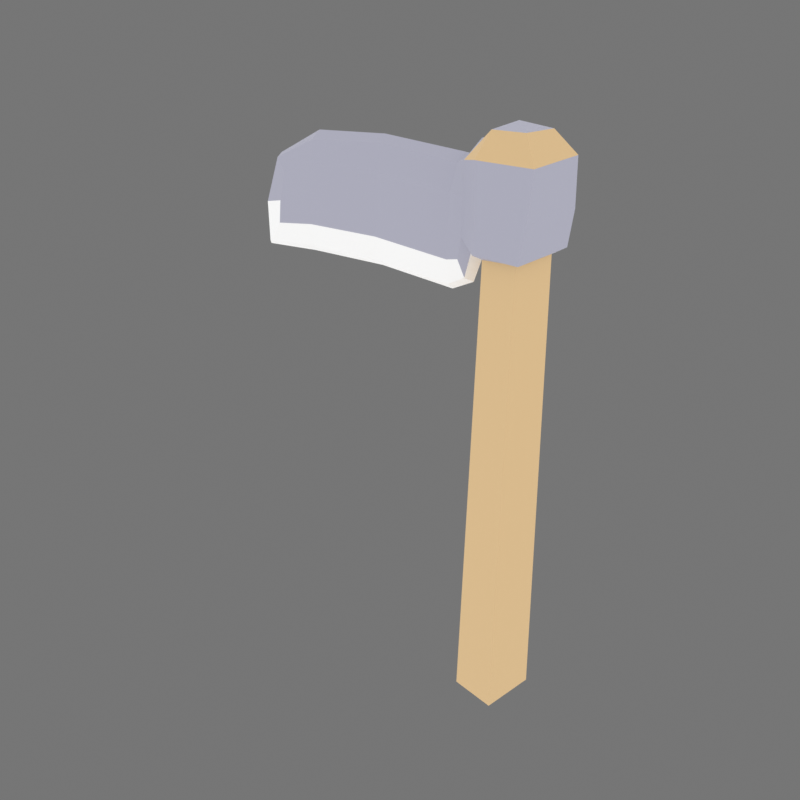 # Source: hoe.blend  (saved by Blender 5.2.45; exported with 4.5.12 LTS)
import bpy
from mathutils import Matrix  # noqa: F401  (used for matrix-valued properties, if any)

bpy.ops.wm.read_factory_settings(use_empty=True)
scene = bpy.context.scene
scene.name = 'Scene'

# ---- collections
col_collection = bpy.data.collections.new('Collection'); scene.collection.children.link(col_collection)

# ---- materials (node trees are filled in below, after node groups)
mat_wood_002 = bpy.data.materials.new('wood.002')
mat_wood_002.diffuse_color = (0.6795, 0.4735, 0.2423, 1.0)
mat_wood_002.roughness = 0.8
mat_metal_002 = bpy.data.materials.new('metal.002')
mat_metal_002.diffuse_color = (0.3864, 0.3864, 0.4735, 1.0)
mat_metal_002.roughness = 0.65
mat_edge_002 = bpy.data.materials.new('edge.002')
mat_edge_002.diffuse_color = (0.9301, 0.9301, 0.9301, 1.0)
mat_edge_002.roughness = 0.45

# ---- material node trees
mat_wood_002.use_nodes = True; mat_wood_002.node_tree.nodes.clear()
_N = mat_wood_002.node_tree.nodes; _L = mat_wood_002.node_tree.links
n0 = _N.new('ShaderNodeBsdfPrincipled'); n0.name = 'Principled BSDF'; n0.location = (-200, 100)
n0.inputs[0].default_value = (0.6795, 0.4735, 0.2423, 1.0)
n0.inputs[2].default_value = 0.8
n0.inputs[10].default_value = 0.005
n1 = _N.new('ShaderNodeOutputMaterial'); n1.name = 'Material Output'; n1.location = (200, 100)
n2 = _N.new('ShaderNodeNormalMap'); n2.name = 'Normal Map'; n2.location = (-600, -600)
n2.label = 'Normal/Map'
n2.width = 160
n2.inputs[0].default_value = 0.0
_L.new(n0.outputs[0], n1.inputs[0])
_L.new(n2.outputs[0], n0.inputs[5])
n1.is_active_output = True
mat_metal_002.use_nodes = True; mat_metal_002.node_tree.nodes.clear()
_N = mat_metal_002.node_tree.nodes; _L = mat_metal_002.node_tree.links
n0 = _N.new('ShaderNodeBsdfPrincipled'); n0.name = 'Principled BSDF'; n0.location = (-200, 100)
n0.inputs[0].default_value = (0.3864, 0.3864, 0.4735, 1.0)
n0.inputs[2].default_value = 0.65
n0.inputs[10].default_value = 0.005
n1 = _N.new('ShaderNodeOutputMaterial'); n1.name = 'Material Output'; n1.location = (200, 100)
n2 = _N.new('ShaderNodeNormalMap'); n2.name = 'Normal Map'; n2.location = (-600, -600)
n2.label = 'Normal/Map'
n2.width = 160
n2.inputs[0].default_value = 0.0
_L.new(n0.outputs[0], n1.inputs[0])
_L.new(n2.outputs[0], n0.inputs[5])
n1.is_active_output = True
mat_edge_002.use_nodes = True; mat_edge_002.node_tree.nodes.clear()
_N = mat_edge_002.node_tree.nodes; _L = mat_edge_002.node_tree.links
n0 = _N.new('ShaderNodeBsdfPrincipled'); n0.name = 'Principled BSDF'; n0.location = (-200, 100)
n0.inputs[0].default_value = (0.9301, 0.9301, 0.9301, 1.0)
n0.inputs[2].default_value = 0.45
n0.inputs[10].default_value = 0.005
n1 = _N.new('ShaderNodeOutputMaterial'); n1.name = 'Material Output'; n1.location = (200, 100)
n2 = _N.new('ShaderNodeNormalMap'); n2.name = 'Normal Map'; n2.location = (-600, -600)
n2.label = 'Normal/Map'
n2.width = 160
n2.inputs[0].default_value = 0.0
_L.new(n0.outputs[0], n1.inputs[0])
_L.new(n2.outputs[0], n0.inputs[5])
n1.is_active_output = True

# ---- world
world_w2 = bpy.data.worlds.new('W2'); scene.world = world_w2
world_w2.use_nodes = True; world_w2.node_tree.nodes.clear()
_N = world_w2.node_tree.nodes; _L = world_w2.node_tree.links
n0 = _N.new('ShaderNodeBackground'); n0.name = 'Background'; n0.location = (0, 0)
n0.inputs[0].default_value = (1.0, 1.0, 1.0, 1.0)
n1 = _N.new('ShaderNodeBackground'); n1.name = 'Background.001'; n1.location = (0, 0)
n1.inputs[0].default_value = (0.18, 0.18, 0.18, 1.0)
n2 = _N.new('ShaderNodeLightPath'); n2.name = 'Light Path'; n2.location = (0, 0)
n3 = _N.new('ShaderNodeMixShader'); n3.name = 'Mix Shader'; n3.location = (0, 0)
n4 = _N.new('ShaderNodeOutputWorld'); n4.name = 'World Output'; n4.location = (0, 0)
_L.new(n2.outputs[0], n3.inputs[0])
_L.new(n0.outputs[0], n3.inputs[1])
_L.new(n1.outputs[0], n3.inputs[2])
_L.new(n3.outputs[0], n4.inputs[0])
n4.is_active_output = True

# ---- meshes
me_hoe = bpy.data.meshes.new('hoe')
me_hoe.from_pydata([(0.02192, 0.01362, 0.2895), (0.02181, 0.01445, 0.2662), (0.01977, -0.01624, 0.2893), (-0.00905, 0.0214, 0.2893), (0.01326, 0.007414, 0.3004), (0.0107, -0.009405, 0.3012), (-0.006224, 0.01038, 0.3004), (-0.008966, -0.005893, 0.299), (-0.01627, 0.005423, 0.293), (-0.01942, 0.002185, 0.2924), (-0.01705, 0.01073, 0.2849), (-0.01773, -0.00244, 0.2911), (-0.023, -0.00566, 0.2837), (-0.02656, 0.004134, 0.2841), (-0.01109, -0.01469, 0.2875), (-0.02257, -0.006463, 0.267), (-0.02983, -0.00168, 0.2805), (-0.03061, -0.005195, 0.268), (-0.07334, -0.001152, 0.2819), (-0.02976, 0.004017, 0.2843), (-0.03181, 0.009733, 0.2812), (-0.07485, 0.002927, 0.2854), (-0.1155, 0.001543, 0.2813), (-0.07526, 0.00714, 0.2817), (-0.1159, 0.005756, 0.2777), (-0.07634, 0.01042, 0.2685), (-0.1168, 0.008486, 0.2667), (-0.07755, 0.01112, 0.2523), (-0.03284, 0.009886, 0.2672), (-0.02321, 0.01024, 0.2665), (-0.03404, 0.01059, 0.251), (-0.03524, 0.01129, 0.2348), (-0.0246, 0.01148, 0.2481), (-0.01812, 0.008594, 0.2469), (-0.02865, 0.01097, 0.2366), (-0.02429, 0.008103, 0.2284), (-0.02278, 0.004025, 0.2249), (-0.03603, 0.007771, 0.2223), (-0.03452, 0.003692, 0.2188), (-0.07954, 0.008299, 0.2236), (-0.1216, 0.007873, 0.2222), (-0.07803, 0.004221, 0.2201), (-0.07712, 0.01031, 0.2356), (-0.1192, 0.009884, 0.2343), (-0.1182, 0.009731, 0.2483), (-0.1404, 0.008656, 0.231), (-0.1508, 0.00479, 0.2191), (-0.1395, 0.009047, 0.2428), (-0.1351, 0.008465, 0.2587), (-0.1493, 0.006121, 0.2405), (-0.1523, -0.000239, 0.2392), (-0.1393, 0.005091, 0.2653), (-0.1407, -0.0001959, 0.2665), (-0.139, -0.00482, 0.2652), (-0.1329, -0.006616, 0.2595), (-0.1489, -0.00379, 0.2404), (-0.1155, -0.004155, 0.2775), (-0.1145, -0.006596, 0.2674), (-0.07412, -0.004666, 0.2693), (-0.1158, -0.005897, 0.2512), (-0.07533, -0.003967, 0.2531), (-0.117, -0.005197, 0.2351), (-0.1373, -0.006034, 0.2436), (-0.1381, -0.006426, 0.2318), (-0.1488, -0.003502, 0.2193), (-0.1525, 0.0005948, 0.2159), (-0.1197, -0.00042, 0.2224), (-0.1217, 0.002175, 0.2185), (-0.07761, 7.468e-06, 0.2237), (-0.07653, -0.003268, 0.2369), (-0.0341, -0.0005212, 0.2224), (-0.02394, -0.001808, 0.2283), (-0.03302, -0.003796, 0.2356), (-0.02643, -0.004108, 0.2373), (-0.03182, -0.004496, 0.2518), (-0.02395, -0.005219, 0.2486), (-0.01095, -0.01412, 0.2453), (-0.01772, -0.004439, 0.2459), (-0.009792, -0.008284, 0.242), (-0.0148, 0.002467, 0.2451), (-0.005712, 0.01328, 0.2423), (-0.008853, 0.01886, 0.2463), (0.01576, 0.007715, 0.2462), (-0.01027, 0.01635, 0.003562), (0.01605, 0.009404, 0.006744), (-0.01605, -0.009404, 0.0), (0.01027, -0.01635, 0.003183), (0.01168, -0.01384, 0.2459), (0.01513, -0.0174, 0.2471), (0.02067, 0.01203, 0.2492), (0.01808, -0.01702, 0.2658), (-0.009567, -0.01536, 0.2637), (-0.007528, 0.02073, 0.2655), (-0.0168, 0.01047, 0.266), (-0.02382, 0.01159, 0.281)], [], [(92, 3, 0, 1), (1, 0, 2, 90), (0, 4, 5, 2), (3, 6, 4, 0), (6, 7, 5, 4), (11, 7, 6, 8), (3, 10, 8, 6), (8, 9, 11), (13, 9, 8, 10), (12, 14, 7, 11), (12, 11, 9, 13), (13, 19, 16, 12), (15, 91, 14, 12), (17, 15, 12, 16), (17, 16, 18, 58), (21, 18, 16, 19), (23, 21, 19, 20), (20, 19, 13, 94), (22, 56, 18, 21), (24, 22, 21, 23), (26, 24, 23, 25), (25, 23, 20, 28), (27, 44, 26, 25), (30, 27, 25, 28), (32, 30, 28, 29), (29, 28, 20, 94), (31, 42, 27, 30), (34, 31, 30, 32), (35, 34, 32, 33), (33, 32, 29, 93), (37, 31, 34, 35), (38, 37, 35, 36), (36, 35, 33, 79), (39, 42, 31, 37), (41, 39, 37, 38), (40, 43, 42, 39), (67, 40, 39, 41), (42, 43, 44, 27), (43, 45, 47, 44), (46, 45, 43, 40), (45, 46, 49, 47), (44, 47, 48, 26), (47, 49, 51, 48), (46, 65, 50, 49), (49, 50, 52, 51), (51, 52, 22, 24), (48, 51, 24, 26), (50, 55, 53, 52), (52, 53, 56, 22), (53, 54, 57, 56), (55, 62, 54, 53), (58, 18, 56, 57), (59, 60, 58, 57), (62, 59, 57, 54), (61, 69, 60, 59), (63, 61, 59, 62), (64, 63, 62, 55), (66, 61, 63, 64), (64, 65, 67, 66), (65, 64, 55, 50), (66, 67, 41, 68), (68, 69, 61, 66), (38, 70, 68, 41), (70, 72, 69, 68), (70, 38, 36, 71), (71, 73, 72, 70), (72, 73, 75, 74), (69, 72, 74, 60), (74, 75, 15, 17), (60, 74, 17, 58), (73, 71, 77, 75), (75, 76, 91, 15), (77, 78, 76, 75), (79, 80, 78, 77), (71, 36, 79, 77), (80, 79, 33, 81), (80, 81, 89, 82), (83, 80, 82, 84), (85, 78, 80, 83), (83, 84, 86, 85), (86, 87, 78, 85), (84, 82, 87, 86), (76, 78, 87, 88), (82, 89, 88, 87), (89, 1, 90, 88), (88, 90, 91, 76), (90, 2, 14, 91), (81, 92, 1, 89), (81, 33, 93, 92), (92, 93, 10, 3), (93, 29, 94, 10), (65, 46, 40, 67), (10, 94, 13), (2, 5, 7, 14)])
me_hoe.polygons.foreach_set('material_index', [1, 1, 0, 0, 1, 1, 1, 1, 1, 0, 1, 1, 1, 1, 1, 1, 1, 1, 1, 1, 1, 1, 1, 1, 1, 1, 1, 1, 1, 1, 2, 2, 2, 2, 2, 2, 2, 1, 2, 2, 2, 1, 1, 1, 1, 1, 1, 1, 1, 1, 1, 1, 1, 1, 1, 1, 2, 2, 2, 2, 2, 2, 2, 2, 2, 2, 1, 1, 1, 1, 1, 1, 1, 1, 2, 1, 1, 0, 0, 0, 0, 0, 1, 1, 1, 1, 1, 1, 1, 1, 1, 2, 1, 0])
_uv = me_hoe.uv_layers.new(name='UVMap')
_uv.uv.foreach_set('vector', [0.5567, 0.921, 0.5585, 0.9539, 0.5145, 0.9537, 0.5152, 0.9215, 0.3399, 0.9126, 0.3385, 0.9448, 0.2975, 0.9444, 0.2969, 0.9118, 0.3385, 0.9448, 0.3307, 0.9602, 0.3078, 0.9612, 0.2975, 0.9444, 0.5585, 0.9539, 0.5522, 0.9695, 0.5249, 0.9691, 0.5145, 0.9537, 0.6942, 0.9337, 0.7171, 0.9333, 0.7176, 0.9608, 0.6942, 0.9609, 0.7151, 0.9212, 0.7171, 0.9333, 0.6942, 0.9337, 0.7039, 0.9214, 0.969, 0.3287, 0.9514, 0.3288, 0.9491, 0.3157, 0.9615, 0.3085, 0.7039, 0.9214, 0.709, 0.9178, 0.7151, 0.9212, 0.9404, 0.3266, 0.944, 0.3147, 0.9491, 0.3157, 0.9514, 0.3288, 0.7215, 0.9151, 0.7309, 0.933, 0.7171, 0.9333, 0.7151, 0.9212, 0.9287, 0.3218, 0.9378, 0.3139, 0.944, 0.3147, 0.9404, 0.3266, 0.01328, 0.9006, 0.01338, 0.8961, 0.02172, 0.8961, 0.02687, 0.9053, 0.0717, 0.6548, 0.07976, 0.6731, 0.04702, 0.6774, 0.04891, 0.6586, 0.06818, 0.644, 0.0717, 0.6548, 0.04891, 0.6586, 0.0513, 0.6478, 0.06818, 0.644, 0.0513, 0.6478, 0.03761, 0.5896, 0.05448, 0.5858, 0.01429, 0.8336, 0.02037, 0.8358, 0.02172, 0.8961, 0.01338, 0.8961, 0.008932, 0.8333, 0.01429, 0.8336, 0.01338, 0.8961, 0.005876, 0.8935, 0.005876, 0.8935, 0.01338, 0.8961, 0.01328, 0.9006, 0.003429, 0.9046, 0.01629, 0.7776, 0.02463, 0.7777, 0.02037, 0.8358, 0.01429, 0.8336, 0.01094, 0.7773, 0.01629, 0.7776, 0.01429, 0.8336, 0.008932, 0.8333, 0.8979, 0.2698, 0.9132, 0.2715, 0.9189, 0.3268, 0.9006, 0.3248, 0.9006, 0.3248, 0.9189, 0.3268, 0.9183, 0.3858, 0.8989, 0.3845, 0.8782, 0.3231, 0.8724, 0.2678, 0.8979, 0.2698, 0.9006, 0.3248, 0.8765, 0.3828, 0.8782, 0.3231, 0.9006, 0.3248, 0.8989, 0.3845, 0.8725, 0.3956, 0.8765, 0.3828, 0.8989, 0.3845, 0.898, 0.3976, 0.898, 0.3976, 0.8989, 0.3845, 0.9183, 0.3858, 0.9181, 0.3964, 0.8541, 0.3811, 0.8551, 0.324, 0.8782, 0.3231, 0.8765, 0.3828, 0.8565, 0.3902, 0.8541, 0.3811, 0.8765, 0.3828, 0.8725, 0.3956, 0.8453, 0.3968, 0.8565, 0.3902, 0.8725, 0.3956, 0.8709, 0.405, 0.8709, 0.405, 0.8725, 0.3956, 0.898, 0.3976, 0.8974, 0.4063, 0.8367, 0.3808, 0.8541, 0.3811, 0.8565, 0.3902, 0.8453, 0.3968, 0.832, 0.3838, 0.8367, 0.3808, 0.8453, 0.3968, 0.8406, 0.3997, 0.9365, 0.1884, 0.9426, 0.1929, 0.9443, 0.2181, 0.9354, 0.2161, 0.8384, 0.3211, 0.8551, 0.324, 0.8541, 0.3811, 0.8367, 0.3808, 0.1644, 0.5647, 0.1699, 0.5643, 0.1686, 0.6209, 0.1631, 0.6212, 0.8363, 0.2636, 0.853, 0.2665, 0.8551, 0.324, 0.8384, 0.3211, 0.1623, 0.5066, 0.17, 0.5085, 0.1699, 0.5643, 0.1644, 0.5647, 0.8551, 0.324, 0.853, 0.2665, 0.8724, 0.2678, 0.8782, 0.3231, 0.853, 0.2665, 0.8484, 0.2377, 0.8647, 0.2387, 0.8724, 0.2678, 0.832, 0.2243, 0.8484, 0.2377, 0.853, 0.2665, 0.8363, 0.2636, 0.8484, 0.2377, 0.832, 0.2243, 0.8615, 0.226, 0.8647, 0.2387, 0.8724, 0.2678, 0.8647, 0.2387, 0.8868, 0.2448, 0.8979, 0.2698, 0.8647, 0.2387, 0.8615, 0.226, 0.896, 0.2396, 0.8868, 0.2448, 0.137, 0.8397, 0.1431, 0.835, 0.1448, 0.8672, 0.1354, 0.8694, 0.1354, 0.8694, 0.1448, 0.8672, 0.143, 0.9062, 0.1354, 0.9048, 0.01319, 0.7454, 0.02032, 0.7435, 0.01629, 0.7776, 0.01094, 0.7773, 0.8868, 0.2448, 0.896, 0.2396, 0.9132, 0.2715, 0.8979, 0.2698, 0.1448, 0.8672, 0.1489, 0.8692, 0.1489, 0.9045, 0.143, 0.9062, 0.02032, 0.7435, 0.02687, 0.7458, 0.02463, 0.7777, 0.01629, 0.7776, 0.0424, 0.4975, 0.05176, 0.5045, 0.04602, 0.5313, 0.03203, 0.5323, 0.07336, 0.4772, 0.07221, 0.4941, 0.05176, 0.5045, 0.0424, 0.4975, 0.05448, 0.5858, 0.03761, 0.5896, 0.03203, 0.5323, 0.04602, 0.5313, 0.06766, 0.5252, 0.07613, 0.5796, 0.05448, 0.5858, 0.04602, 0.5313, 0.07221, 0.4941, 0.06766, 0.5252, 0.04602, 0.5313, 0.05176, 0.5045, 0.08931, 0.519, 0.09778, 0.5735, 0.07613, 0.5796, 0.06766, 0.5252, 0.08799, 0.4899, 0.08931, 0.519, 0.06766, 0.5252, 0.07221, 0.4941, 0.102, 0.4715, 0.08799, 0.4899, 0.07221, 0.4941, 0.07336, 0.4772, 0.1058, 0.511, 0.08931, 0.519, 0.08799, 0.4899, 0.102, 0.4715, 0.1548, 0.4711, 0.1607, 0.465, 0.1623, 0.5066, 0.1585, 0.5108, 0.1056, 0.465, 0.102, 0.4715, 0.07336, 0.4772, 0.07401, 0.4716, 0.1058, 0.511, 0.1105, 0.5068, 0.1202, 0.5655, 0.1154, 0.5678, 0.1154, 0.5678, 0.09778, 0.5735, 0.08931, 0.519, 0.1058, 0.511, 0.1631, 0.6212, 0.1571, 0.6232, 0.1584, 0.5667, 0.1644, 0.5647, 0.1291, 0.6261, 0.1115, 0.6317, 0.09778, 0.5735, 0.1154, 0.5678, 0.1571, 0.6232, 0.1631, 0.6212, 0.1631, 0.6393, 0.1548, 0.6391, 0.1238, 0.6416, 0.1109, 0.6411, 0.1115, 0.6317, 0.1291, 0.6261, 0.1115, 0.6317, 0.1109, 0.6411, 0.09628, 0.6477, 0.08982, 0.6379, 0.09778, 0.5735, 0.1115, 0.6317, 0.08982, 0.6379, 0.07613, 0.5796, 0.08982, 0.6379, 0.09628, 0.6477, 0.0717, 0.6548, 0.06818, 0.644, 0.07613, 0.5796, 0.08982, 0.6379, 0.06818, 0.644, 0.05448, 0.5858, 0.1109, 0.6411, 0.1238, 0.6416, 0.1016, 0.6552, 0.09628, 0.6477, 0.09628, 0.6477, 0.1043, 0.666, 0.07976, 0.6731, 0.0717, 0.6548, 0.7846, 0.9112, 0.7817, 0.9207, 0.7736, 0.9225, 0.7818, 0.9046, 0.7948, 0.9124, 0.812, 0.9195, 0.7817, 0.9207, 0.7846, 0.9112, 0.9289, 0.1936, 0.9365, 0.1884, 0.9354, 0.2161, 0.9262, 0.2181, 0.812, 0.9195, 0.7948, 0.9124, 0.8021, 0.9071, 0.8188, 0.9155, 0.812, 0.9195, 0.8188, 0.9155, 0.8188, 0.9566, 0.8113, 0.9503, 0.7284, 0.4188, 0.7284, 0.7495, 0.698, 0.7556, 0.6911, 0.424, 0.3815, 0.4472, 0.3815, 0.7819, 0.3511, 0.7826, 0.3451, 0.4526, 0.2383, 0.9318, 0.2383, 0.9689, 0.2016, 0.969, 0.2016, 0.9319, 0.6859, 0.4242, 0.679, 0.7601, 0.6486, 0.7539, 0.6486, 0.4188, 0.7685, 0.4238, 0.7629, 0.7552, 0.7336, 0.7547, 0.7336, 0.4188, 0.7736, 0.9225, 0.7817, 0.9207, 0.781, 0.9516, 0.7773, 0.9576, 0.8113, 0.9503, 0.8188, 0.9566, 0.7773, 0.9576, 0.781, 0.9516, 0.3369, 0.8891, 0.3399, 0.9126, 0.2969, 0.9118, 0.2969, 0.8861, 0.1091, 0.7022, 0.08456, 0.7112, 0.07976, 0.6731, 0.1043, 0.666, 0.08456, 0.7112, 0.05301, 0.7197, 0.04702, 0.6774, 0.07976, 0.6731, 0.5585, 0.8945, 0.5567, 0.921, 0.5152, 0.9215, 0.5166, 0.898, 0.9435, 0.3823, 0.9287, 0.3763, 0.9413, 0.3528, 0.9562, 0.3587, 0.9562, 0.3587, 0.9413, 0.3528, 0.9514, 0.3288, 0.969, 0.3287, 0.8974, 0.4063, 0.898, 0.3976, 0.9181, 0.3964, 0.9235, 0.4058, 0.1607, 0.465, 0.1663, 0.4687, 0.17, 0.5085, 0.1623, 0.5066, 0.004181, 0.9138, 0.003429, 0.9046, 0.01328, 0.9006, 0.05301, 0.7197, 0.0344, 0.7094, 0.03203, 0.6817, 0.04702, 0.6774])
me_hoe.materials.append(mat_wood_002)
me_hoe.materials.append(mat_metal_002)
me_hoe.materials.append(mat_edge_002)
me_hoe.update()
me_hoe.normals_split_custom_set([tuple(v) for v in zip(*[iter([0.227, 0.9738, 0.01024, 0.227, 0.9738, 0.01024, 0.227, 0.9738, 0.01024, 0.227, 0.9738, 0.01024, 0.9947, -0.09503, -0.03821, 0.9947, -0.09503, -0.03821, 0.9947, -0.09503, -0.03821, 0.9947, -0.09503, -0.03821, 0.7859, -0.07186, 0.6142, 0.7859, -0.07186, 0.6142, 0.7859, -0.07186, 0.6142, 0.7859, -0.07186, 0.6142, 0.1582, 0.7578, 0.6331, 0.1582, 0.7578, 0.6331, 0.1582, 0.7578, 0.6331, 0.1582, 0.7578, 0.6331, -0.05935, -0.01208, 0.9982, -0.05935, -0.01208, 0.9982, -0.05935, -0.01208, 0.9982, -0.05935, -0.01208, 0.9982, -0.631, 0.004173, 0.7757, -0.631, 0.004173, 0.7757, -0.631, 0.004173, 0.7757, -0.631, 0.004173, 0.7757, -0.7278, 0.4485, 0.5187, -0.7278, 0.4485, 0.5187, -0.7278, 0.4485, 0.5187, -0.7278, 0.4485, 0.5187, 0.07908, -0.2399, 0.9676, 0.07908, -0.2399, 0.9676, 0.07908, -0.2399, 0.9676, -0.5508, 0.6312, 0.546, -0.5508, 0.6312, 0.546, -0.5508, 0.6312, 0.546, -0.5508, 0.6312, 0.546, -0.6356, -0.5132, 0.5768, -0.6356, -0.5132, 0.5768, -0.6356, -0.5132, 0.5768, -0.6356, -0.5132, 0.5768, -0.7277, -0.3335, 0.5993, -0.7277, -0.3335, 0.5993, -0.7277, -0.3335, 0.5993, -0.7277, -0.3335, 0.5993, -0.3757, -0.3167, 0.871, -0.3757, -0.3167, 0.871, -0.3757, -0.3167, 0.871, -0.3757, -0.3167, 0.871, -0.5843, -0.8116, 0.001311, -0.5843, -0.8116, 0.001311, -0.5843, -0.8116, 0.001311, -0.5843, -0.8116, 0.001311, -0.3477, -0.9269, 0.141, -0.3477, -0.9269, 0.141, -0.3477, -0.9269, 0.141, -0.3477, -0.9269, 0.141, -0.003427, -0.963, 0.2695, -0.003427, -0.963, 0.2695, -0.003427, -0.963, 0.2695, -0.003427, -0.963, 0.2695, 0.02556, -0.5927, 0.805, 0.02556, -0.5927, 0.805, 0.02556, -0.5927, 0.805, 0.02556, -0.5927, 0.805, -0.008151, 0.5604, 0.8282, -0.008151, 0.5604, 0.8282, -0.008151, 0.5604, 0.8282, -0.008151, 0.5604, 0.8282, -0.04073, 0.4272, 0.9033, -0.04073, 0.4272, 0.9033, -0.04073, 0.4272, 0.9033, -0.04073, 0.4272, 0.9033, -0.0496, -0.5994, 0.7989, -0.0496, -0.5994, 0.7989, -0.0496, -0.5994, 0.7989, -0.0496, -0.5994, 0.7989, -0.0982, 0.6434, 0.7592, -0.0982, 0.6434, 0.7592, -0.0982, 0.6434, 0.7592, -0.0982, 0.6434, 0.7592, -0.05757, 0.9679, 0.2447, -0.05757, 0.9679, 0.2447, -0.05757, 0.9679, 0.2447, -0.05757, 0.9679, 0.2447, -0.02078, 0.9917, 0.1266, -0.02078, 0.9917, 0.1266, -0.02078, 0.9917, 0.1266, -0.02078, 0.9917, 0.1266, -0.04516, 0.9972, 0.05946, -0.04516, 0.9972, 0.05946, -0.04516, 0.9972, 0.05946, -0.04516, 0.9972, 0.05946, 0.01344, 0.999, 0.04217, 0.01344, 0.999, 0.04217, 0.01344, 0.999, 0.04217, 0.01344, 0.999, 0.04217, -0.05385, 0.9967, 0.06007, -0.05385, 0.9967, 0.06007, -0.05385, 0.9967, 0.06007, -0.05385, 0.9967, 0.06007, -0.126, 0.9912, -0.03977, -0.126, 0.9912, -0.03977, -0.126, 0.9912, -0.03977, -0.126, 0.9912, -0.03977, -0.005284, 1.0, -0.003027, -0.005284, 1.0, -0.003027, -0.005284, 1.0, -0.003027, -0.005284, 1.0, -0.003027, -0.03538, 0.9993, 0.01356, -0.03538, 0.9993, 0.01356, -0.03538, 0.9993, 0.01356, -0.03538, 0.9993, 0.01356, 0.3578, 0.9212, -0.1526, 0.3578, 0.9212, -0.1526, 0.3578, 0.9212, -0.1526, 0.3578, 0.9212, -0.1526, 0.1977, 0.9798, -0.03073, 0.1977, 0.9798, -0.03073, 0.1977, 0.9798, -0.03073, 0.1977, 0.9798, -0.03073, 0.1174, 0.9545, -0.2743, 0.1174, 0.9545, -0.2743, 0.1174, 0.9545, -0.2743, 0.1174, 0.9545, -0.2743, 0.3258, 0.6811, -0.6557, 0.3258, 0.6811, -0.6557, 0.3258, 0.6811, -0.6557, 0.3258, 0.6811, -0.6557, 0.8035, 0.5252, -0.2802, 0.8035, 0.5252, -0.2802, 0.8035, 0.5252, -0.2802, 0.8035, 0.5252, -0.2802, -0.01061, 0.976, -0.2177, -0.01061, 0.976, -0.2177, -0.01061, 0.976, -0.2177, -0.01061, 0.976, -0.2177, -0.01557, 0.6464, -0.7629, -0.01557, 0.6464, -0.7629, -0.01557, 0.6464, -0.7629, -0.01557, 0.6464, -0.7629, -0.004682, 0.9865, -0.1636, -0.004682, 0.9865, -0.1636, -0.004682, 0.9865, -0.1636, -0.004682, 0.9865, -0.1636, 0.01103, 0.5964, -0.8026, 0.01103, 0.5964, -0.8026, 0.01103, 0.5964, -0.8026, 0.01103, 0.5964, -0.8026, -0.02054, 0.9996, -0.02078, -0.02054, 0.9996, -0.02078, -0.02054, 0.9996, -0.02078, -0.02054, 0.9996, -0.02078, -0.04365, 0.999, -0.006087, -0.04365, 0.999, -0.006087, -0.04365, 0.999, -0.006087, -0.04365, 0.999, -0.006087, -0.05718, 0.9762, -0.2091, -0.05718, 0.9762, -0.2091, -0.05718, 0.9762, -0.2091, -0.05718, 0.9762, -0.2091, -0.3014, 0.9531, -0.02818, -0.3014, 0.9531, -0.02818, -0.3014, 0.9531, -0.02818, -0.3014, 0.9531, -0.02818, -0.03775, 0.9975, 0.05944, -0.03775, 0.9975, 0.05944, -0.03775, 0.9975, 0.05944, -0.03775, 0.9975, 0.05944, -0.363, 0.9173, 0.1638, -0.363, 0.9173, 0.1638, -0.363, 0.9173, 0.1638, -0.363, 0.9173, 0.1638, -0.9148, 0.4029, 0.02861, -0.9148, 0.4029, 0.02861, -0.9148, 0.4029, 0.02861, -0.9148, 0.4029, 0.02861, -0.8712, 0.3259, 0.3671, -0.8712, 0.3259, 0.3671, -0.8712, 0.3259, 0.3671, -0.8712, 0.3259, 0.3671, -0.4552, 0.4346, 0.7771, -0.4552, 0.4346, 0.7771, -0.4552, 0.4346, 0.7771, -0.4552, 0.4346, 0.7771, -0.1593, 0.9416, 0.2967, -0.1593, 0.9416, 0.2967, -0.1593, 0.9416, 0.2967, -0.1593, 0.9416, 0.2967, -0.8001, -0.5062, 0.3219, -0.8001, -0.5062, 0.3219, -0.8001, -0.5062, 0.3219, -0.8001, -0.5062, 0.3219, -0.4179, -0.4512, 0.7885, -0.4179, -0.4512, 0.7885, -0.4179, -0.4512, 0.7885, -0.4179, -0.4512, 0.7885, -0.09099, -0.9711, 0.2205, -0.09099, -0.9711, 0.2205, -0.09099, -0.9711, 0.2205, -0.09099, -0.9711, 0.2205, -0.2171, -0.9754, 0.03772, -0.2171, -0.9754, 0.03772, -0.2171, -0.9754, 0.03772, -0.2171, -0.9754, 0.03772, 0.03852, -0.9664, 0.2543, 0.03852, -0.9664, 0.2543, 0.03852, -0.9664, 0.2543, 0.03852, -0.9664, 0.2543, 0.0498, -0.9977, -0.04678, 0.0498, -0.9977, -0.04678, 0.0498, -0.9977, -0.04678, 0.0498, -0.9977, -0.04678, 0.02096, -0.9988, -0.04347, 0.02096, -0.9988, -0.04347, 0.02096, -0.9988, -0.04347, 0.02096, -0.9988, -0.04347, 0.0498, -0.9977, -0.04679, 0.0498, -0.9977, -0.04679, 0.0498, -0.9977, -0.04679, 0.0498, -0.9977, -0.04679, 0.03543, -0.9993, -0.01358, 0.03543, -0.9993, -0.01358, 0.03543, -0.9993, -0.01358, 0.03543, -0.9993, -0.01358, -0.2313, -0.9729, 0.008504, -0.2313, -0.9729, 0.008504, -0.2313, -0.9729, 0.008504, -0.2313, -0.9729, 0.008504, 0.1237, -0.9288, -0.3495, 0.1237, -0.9288, -0.3495, 0.1237, -0.9288, -0.3495, 0.1237, -0.9288, -0.3495, 0.1211, -0.683, -0.7203, 0.1211, -0.683, -0.7203, 0.1211, -0.683, -0.7203, 0.1211, -0.683, -0.7203, -0.7293, -0.684, -0.01661, -0.7293, -0.684, -0.01661, -0.7293, -0.684, -0.01661, -0.7293, -0.684, -0.01661, 0.04505, -0.7334, -0.6783, 0.04505, -0.7334, -0.6783, 0.04505, -0.7334, -0.6783, 0.04505, -0.7334, -0.6783, 0.03911, -0.9526, -0.3017, 0.03911, -0.9526, -0.3017, 0.03911, -0.9526, -0.3017, 0.03911, -0.9526, -0.3017, -0.03117, -0.6536, -0.7562, -0.03117, -0.6536, -0.7562, -0.03117, -0.6536, -0.7562, -0.03117, -0.6536, -0.7562, -0.01914, -0.9708, -0.2391, -0.01914, -0.9708, -0.2391, -0.01914, -0.9708, -0.2391, -0.01914, -0.9708, -0.2391, 0.3867, -0.5451, -0.7439, 0.3867, -0.5451, -0.7439, 0.3867, -0.5451, -0.7439, 0.3867, -0.5451, -0.7439, 0.01775, -0.9701, -0.242, 0.01775, -0.9701, -0.242, 0.01775, -0.9701, -0.242, 0.01775, -0.9701, -0.242, -0.07677, -0.9955, -0.0553, -0.07677, -0.9955, -0.0553, -0.07677, -0.9955, -0.0553, -0.07677, -0.9955, -0.0553, -0.01344, -0.999, -0.04215, -0.01344, -0.999, -0.04215, -0.01344, -0.999, -0.04215, -0.01344, -0.999, -0.04215, -0.1357, -0.9897, -0.04548, -0.1357, -0.9897, -0.04548, -0.1357, -0.9897, -0.04548, -0.1357, -0.9897, -0.04548, -0.01344, -0.999, -0.04215, -0.01344, -0.999, -0.04215, -0.01344, -0.999, -0.04215, -0.01344, -0.999, -0.04215, 0.1252, -0.9785, -0.1642, 0.1252, -0.9785, -0.1642, 0.1252, -0.9785, -0.1642, 0.1252, -0.9785, -0.1642, -0.567, -0.8236, -0.01313, -0.567, -0.8236, -0.01313, -0.567, -0.8236, -0.01313, -0.567, -0.8236, -0.01313, -0.455, -0.2654, -0.85, -0.455, -0.2654, -0.85, -0.455, -0.2654, -0.85, -0.455, -0.2654, -0.85, -0.3938, 0.07843, -0.9159, -0.3938, 0.07843, -0.9159, -0.3938, 0.07843, -0.9159, -0.3938, 0.07843, -0.9159, 0.8466, -0.3906, -0.3615, 0.8466, -0.3906, -0.3615, 0.8466, -0.3906, -0.3615, 0.8466, -0.3906, -0.3615, -0.4068, 0.2141, -0.8881, -0.4068, 0.2141, -0.8881, -0.4068, 0.2141, -0.8881, -0.4068, 0.2141, -0.8881, 0.2388, 0.5328, -0.8118, 0.2388, 0.5328, -0.8118, 0.2388, 0.5328, -0.8118, 0.2388, 0.5328, -0.8118, 0.2521, 0.9677, 0.007389, 0.2521, 0.9677, 0.007389, 0.2521, 0.9677, 0.007389, 0.2521, 0.9677, 0.007389, -0.9791, 0.2021, 0.02284, -0.9791, 0.2021, 0.02284, -0.9791, 0.2021, 0.02284, -0.9791, 0.2021, 0.02284, 0.1462, 0.1032, -0.9838, 0.1462, 0.1032, -0.9838, 0.1462, 0.1032, -0.9838, 0.1462, 0.1032, -0.9838, -0.2547, -0.9669, 0.01126, -0.2547, -0.9669, 0.01126, -0.2547, -0.9669, 0.01126, -0.2547, -0.9669, 0.01126, 0.979, -0.2038, -0.001951, 0.979, -0.2038, -0.001951, 0.979, -0.2038, -0.001951, 0.979, -0.2038, -0.001951, 0.02783, -0.4301, -0.9023, 0.02783, -0.4301, -0.9023, 0.02783, -0.4301, -0.9023, 0.02783, -0.4301, -0.9023, 0.453, -0.04275, -0.8905, 0.453, -0.04275, -0.8905, 0.453, -0.04275, -0.8905, 0.453, -0.04275, -0.8905, 0.9841, -0.1455, -0.1019, 0.9841, -0.1455, -0.1019, 0.9841, -0.1455, -0.1019, 0.9841, -0.1455, -0.1019, -0.09061, -0.9958, -0.01282, -0.09061, -0.9958, -0.01282, -0.09061, -0.9958, -0.01282, -0.09061, -0.9958, -0.01282, -0.05661, -0.9979, 0.03081, -0.05661, -0.9979, 0.03081, -0.05661, -0.9979, 0.03081, -0.05661, -0.9979, 0.03081, 0.2234, 0.966, -0.1302, 0.2234, 0.966, -0.1302, 0.2234, 0.966, -0.1302, 0.2234, 0.966, -0.1302, -0.7424, 0.6699, -0.01425, -0.7424, 0.6699, -0.01425, -0.7424, 0.6699, -0.01425, -0.7424, 0.6699, -0.01425, -0.7665, 0.6406, -0.0457, -0.7665, 0.6406, -0.0457, -0.7665, 0.6406, -0.0457, -0.7665, 0.6406, -0.0457, 0.05939, 0.9972, -0.04643, 0.05939, 0.9972, -0.04643, 0.05939, 0.9972, -0.04643, 0.05939, 0.9972, -0.04643, 0.03261, 0.574, -0.8182, 0.03261, 0.574, -0.8182, 0.03261, 0.574, -0.8182, 0.03261, 0.574, -0.8182, -0.3977, 0.4711, 0.7873, -0.3977, 0.4711, 0.7873, -0.3977, 0.4711, 0.7873, -0.1261, -0.8404, 0.5272, -0.1261, -0.8404, 0.5272, -0.1261, -0.8404, 0.5272, -0.1261, -0.8404, 0.5272])] * 3)])

# ---- objects
ob_hoe = bpy.data.objects.new('hoe', me_hoe)

# ---- transforms, parenting, visibility, modifiers, constraints
ob_hoe.location = (0.0, 0.0, 0.0)
ob_hoe.color = (0.8, 0.8, 0.8, 1.0)

# ---- collection membership
col_collection.objects.link(ob_hoe)

# ---- scene / render settings (as saved in the file)
scene.frame_start = 1; scene.frame_end = 250; scene.frame_set(1)
scene.render.engine = 'BLENDER_EEVEE_NEXT'
scene.render.resolution_x = 700
scene.render.resolution_y = 700
scene.render.bake_bias = 0.0
scene.render.bake_samples = 0
scene.render.compositor_device = 'GPU'
scene.eevee.taa_render_samples = 8
scene.eevee.use_volume_custom_range = False
scene.eevee.fast_gi_thickness_near = 0.1
scene.eevee.fast_gi_thickness_far = 0.0
scene.eevee.ray_tracing_options.screen_trace_thickness = 0.1
scene.view_settings.view_transform = 'Standard'
bpy.context.view_layer.update()

# ---- added for rendering (the .blend has no active camera): camera
cam_auto = bpy.data.cameras.new('AutoCamera')
cam_auto.lens = 50.0
cam_auto.sensor_width = 36.0
cam_auto.clip_end = 1000.0
ob_auto_camera = bpy.data.objects.new('AutoCamera', cam_auto)
scene.collection.objects.link(ob_auto_camera)
ob_auto_camera.location = (0.258731, -0.386797, 0.409794)
ob_auto_camera.rotation_euler = (1.09748, -7.21219e-08, 0.694738)
scene.camera = ob_auto_camera
bpy.context.view_layer.update()
